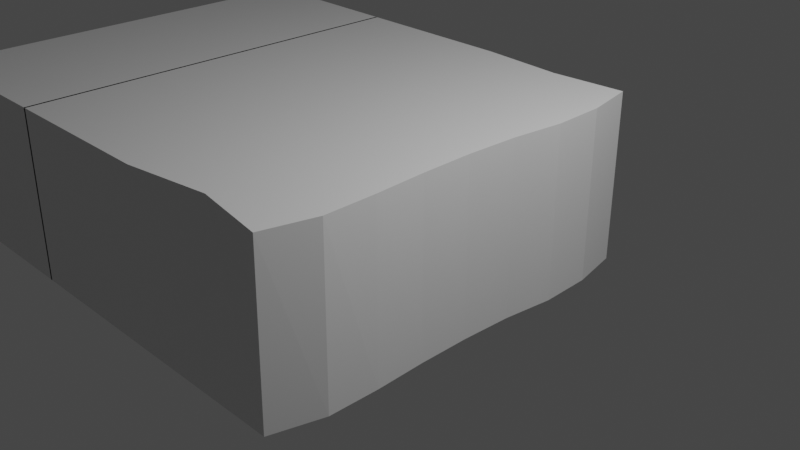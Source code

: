 # Source: cake_loaf.blend  (saved by Blender 2.81.16; exported with 4.5.12 LTS)
import bpy
from mathutils import Matrix  # noqa: F401  (used for matrix-valued properties, if any)

bpy.ops.wm.read_factory_settings(use_empty=True)
scene = bpy.context.scene
scene.name = 'Scene'

# ---- collections
col_collection = bpy.data.collections.new('Collection'); scene.collection.children.link(col_collection)

# ---- materials (node trees are filled in below, after node groups)
mat_material = bpy.data.materials.new('Material')
mat_material.alpha_threshold = 0.0
mat_material.use_transparent_shadow = False
mat_material.line_color = (0.0, 0.0, 0.0, 1.0)

# ---- material node trees
mat_material.use_nodes = True; mat_material.node_tree.nodes.clear()
_N = mat_material.node_tree.nodes; _L = mat_material.node_tree.links
n0 = _N.new('ShaderNodeOutputMaterial'); n0.name = 'Material Output'; n0.location = (300, 300)
n1 = _N.new('ShaderNodeBsdfPrincipled'); n1.name = 'Principled BSDF'; n1.location = (10, 300)
n1.distribution = 'GGX'
n1.subsurface_method = 'BURLEY'
n1.inputs[2].default_value = 0.4
n1.inputs[3].default_value = 1.45
n1.inputs[27].default_value = (0.0, 0.0, 0.0, 1.0)
n1.inputs[28].default_value = 1.0
_L.new(n1.outputs[0], n0.inputs[0])
n0.is_active_output = True

# ---- world
world_world = bpy.data.worlds.new('World'); scene.world = world_world
world_world.use_nodes = True; world_world.node_tree.nodes.clear()
_N = world_world.node_tree.nodes; _L = world_world.node_tree.links
n0 = _N.new('ShaderNodeOutputWorld'); n0.name = 'World Output'; n0.location = (300, 300)
n1 = _N.new('ShaderNodeBackground'); n1.name = 'Background'; n1.location = (10, 300)
n1.inputs[0].default_value = (0.05088, 0.05088, 0.05088, 1.0)
_L.new(n1.outputs[0], n0.inputs[0])
n0.is_active_output = True
world_world.color = (0.05088, 0.05088, 0.05088)
world_world.use_sun_shadow = False
world_world.sun_shadow_jitter_overblur = 0.0

# ---- cameras
cam_camera = bpy.data.cameras.new('Camera')
cam_camera.clip_end = 100.0
cam_camera.ortho_scale = 7.314

# ---- lights
light_light = bpy.data.lights.new('Light', 'POINT')
light_light.transmission_factor = 0.0
light_light.energy = 1000.0
light_light.shadow_soft_size = 0.1
light_light.shadow_maximum_resolution = 0.006
light_light.use_absolute_resolution = True

# ---- meshes
me_cube = bpy.data.meshes.new('Cube')
me_cube.from_pydata([(0.8821, 0.9989, 1.0), (0.8688, 0.9987, -1.0), (0.8723, -0.9972, 1.0), (0.8475, -1.0, -1.0), (-1.0, 1.0, 1.0), (-1.0, 1.0, -1.0), (-1.0, -1.0, 1.0), (-1.0, -1.0, -1.0), (0.0, 0.9719, -1.0), (0.0, -0.9377, 1.0), (0.0, -1.0, -1.0), (0.0, 0.9719, 1.0), (-1.0, 0.0, -1.0), (0.9449, 0.0, 1.0), (-1.0, 0.0, 1.0), (0.9522, 0.0, -1.0), (0.002415, 0.0, -1.0), (0.002719, 0.0, 1.0), (-1.0, 0.5, 1.0), (1.027, 0.5, -1.0), (-1.0, 0.5, -1.0), (1.027, 0.5, 1.0), (0.0, 0.5, -1.0), (0.0, 0.5, 1.0), (-1.0, -0.5, -1.0), (1.0, -0.5, 1.0), (0.0, -0.5, -1.0), (0.0, -0.5, 1.0), (-1.0, -0.5, 1.0), (1.0, -0.5, -1.0), (-1.0, -0.25, 1.0), (0.9657, -0.25, -1.0), (-1.0, -0.25, -1.0), (0.962, -0.25, 1.0), (0.0, -0.25, -1.0), (0.0, -0.25, 1.0), (-1.0, 0.25, -1.0), (0.962, 0.25, 1.0), (0.0, 0.25, -1.0), (0.0, 0.25, 1.0), (-1.0, 0.25, 1.0), (0.9657, 0.25, -1.0), (-1.0, 0.75, 1.0), (1.0, 0.75, -1.0), (-1.0, 0.75, -1.0), (1.007, 0.75, 1.0), (0.001406, 0.7402, -1.0), (0.001188, 0.7402, 1.0), (-1.0, -0.75, -1.0), (1.018, -0.75, 1.0), (0.0, -0.75, -1.0), (0.0, -0.7284, 1.0), (-1.0, -0.75, 1.0), (1.006, -0.75, -1.0)], [], [(51, 52, 6, 9), (10, 9, 6, 7), (44, 42, 4, 5), (50, 53, 3, 10), (53, 49, 2, 3), (8, 11, 0, 1), (5, 4, 11, 8), (48, 50, 10, 7), (3, 2, 9, 10), (49, 51, 9, 2), (37, 39, 17, 13), (36, 38, 16, 12), (41, 37, 13, 15), (38, 41, 15, 16), (32, 30, 14, 12), (39, 40, 14, 17), (47, 42, 18, 23), (46, 43, 19, 22), (43, 45, 21, 19), (44, 46, 22, 20), (45, 47, 23, 21), (36, 40, 18, 20), (48, 52, 28, 24), (33, 35, 27, 25), (32, 34, 26, 24), (31, 33, 25, 29), (34, 31, 29, 26), (35, 30, 28, 27), (17, 14, 30, 35), (16, 15, 31, 34), (15, 13, 33, 31), (12, 16, 34, 32), (13, 17, 35, 33), (24, 28, 30, 32), (12, 14, 40, 36), (23, 18, 40, 39), (22, 19, 41, 38), (19, 21, 37, 41), (20, 22, 38, 36), (21, 23, 39, 37), (0, 11, 47, 45), (5, 8, 46, 44), (1, 0, 45, 43), (8, 1, 43, 46), (11, 4, 42, 47), (20, 18, 42, 44), (7, 6, 52, 48), (25, 27, 51, 49), (24, 26, 50, 48), (29, 25, 49, 53), (26, 29, 53, 50), (27, 28, 52, 51)])
_uv = me_cube.uv_layers.new(name='UVMap')
_uv.uv.foreach_set('vector', [0.75, 0.7188, 0.875, 0.7188, 0.875, 0.75, 0.75, 0.75, 0.375, 0.875, 0.625, 0.875, 0.625, 1.0, 0.375, 1.0, 0.375, 0.2188, 0.625, 0.2188, 0.625, 0.25, 0.375, 0.25, 0.25, 0.7188, 0.375, 0.7188, 0.375, 0.75, 0.25, 0.75, 0.375, 0.7188, 0.625, 0.7187, 0.625, 0.75, 0.375, 0.75, 0.375, 0.375, 0.625, 0.375, 0.625, 0.5, 0.375, 0.5, 0.375, 0.25, 0.625, 0.25, 0.625, 0.375, 0.375, 0.375, 0.125, 0.7188, 0.25, 0.7188, 0.25, 0.75, 0.125, 0.75, 0.375, 0.75, 0.625, 0.75, 0.625, 0.875, 0.375, 0.875, 0.625, 0.7187, 0.75, 0.7188, 0.75, 0.75, 0.625, 0.75, 0.625, 0.5938, 0.75, 0.5938, 0.75, 0.625, 0.625, 0.625, 0.125, 0.5938, 0.25, 0.5938, 0.25, 0.625, 0.125, 0.625, 0.375, 0.5938, 0.625, 0.5938, 0.625, 0.625, 0.375, 0.625, 0.25, 0.5938, 0.375, 0.5938, 0.375, 0.625, 0.25, 0.625, 0.375, 0.09375, 0.625, 0.09375, 0.625, 0.125, 0.375, 0.125, 0.75, 0.5938, 0.875, 0.5938, 0.875, 0.625, 0.75, 0.625, 0.75, 0.5312, 0.875, 0.5312, 0.875, 0.5625, 0.75, 0.5625, 0.25, 0.5312, 0.375, 0.5312, 0.375, 0.5625, 0.25, 0.5625, 0.375, 0.5312, 0.625, 0.5312, 0.625, 0.5625, 0.375, 0.5625, 0.125, 0.5312, 0.25, 0.5312, 0.25, 0.5625, 0.125, 0.5625, 0.625, 0.5312, 0.75, 0.5312, 0.75, 0.5625, 0.625, 0.5625, 0.375, 0.1562, 0.625, 0.1562, 0.625, 0.1875, 0.375, 0.1875, 0.375, 0.03125, 0.625, 0.03125, 0.625, 0.0625, 0.375, 0.0625, 0.625, 0.6562, 0.75, 0.6562, 0.75, 0.6875, 0.625, 0.6875, 0.125, 0.6562, 0.25, 0.6562, 0.25, 0.6875, 0.125, 0.6875, 0.375, 0.6562, 0.625, 0.6562, 0.625, 0.6875, 0.375, 0.6875, 0.25, 0.6562, 0.375, 0.6562, 0.375, 0.6875, 0.25, 0.6875, 0.75, 0.6562, 0.875, 0.6562, 0.875, 0.6875, 0.75, 0.6875, 0.75, 0.625, 0.875, 0.625, 0.875, 0.6562, 0.75, 0.6562, 0.25, 0.625, 0.375, 0.625, 0.375, 0.6562, 0.25, 0.6562, 0.375, 0.625, 0.625, 0.625, 0.625, 0.6562, 0.375, 0.6562, 0.125, 0.625, 0.25, 0.625, 0.25, 0.6562, 0.125, 0.6562, 0.625, 0.625, 0.75, 0.625, 0.75, 0.6562, 0.625, 0.6562, 0.375, 0.0625, 0.625, 0.0625, 0.625, 0.09375, 0.375, 0.09375, 0.375, 0.125, 0.625, 0.125, 0.625, 0.1562, 0.375, 0.1562, 0.75, 0.5625, 0.875, 0.5625, 0.875, 0.5938, 0.75, 0.5938, 0.25, 0.5625, 0.375, 0.5625, 0.375, 0.5938, 0.25, 0.5938, 0.375, 0.5625, 0.625, 0.5625, 0.625, 0.5938, 0.375, 0.5938, 0.125, 0.5625, 0.25, 0.5625, 0.25, 0.5938, 0.125, 0.5938, 0.625, 0.5625, 0.75, 0.5625, 0.75, 0.5938, 0.625, 0.5938, 0.625, 0.5, 0.75, 0.5, 0.75, 0.5312, 0.625, 0.5312, 0.125, 0.5, 0.25, 0.5, 0.25, 0.5312, 0.125, 0.5312, 0.375, 0.5, 0.625, 0.5, 0.625, 0.5312, 0.375, 0.5312, 0.25, 0.5, 0.375, 0.5, 0.375, 0.5312, 0.25, 0.5312, 0.75, 0.5, 0.875, 0.5, 0.875, 0.5312, 0.75, 0.5312, 0.375, 0.1875, 0.625, 0.1875, 0.625, 0.2188, 0.375, 0.2188, 0.375, 0.0, 0.625, 0.0, 0.625, 0.03125, 0.375, 0.03125, 0.625, 0.6875, 0.75, 0.6875, 0.75, 0.7188, 0.625, 0.7187, 0.125, 0.6875, 0.25, 0.6875, 0.25, 0.7188, 0.125, 0.7188, 0.375, 0.6875, 0.625, 0.6875, 0.625, 0.7187, 0.375, 0.7188, 0.25, 0.6875, 0.375, 0.6875, 0.375, 0.7188, 0.25, 0.7188, 0.75, 0.6875, 0.875, 0.6875, 0.875, 0.7188, 0.75, 0.7188])
me_cube.materials.append(mat_material)
me_cube.use_remesh_preserve_volume = False
me_cube.use_remesh_preserve_attributes = False
me_cube.use_mirror_vertex_groups = False
me_cube.update()
me_cube_001 = bpy.data.meshes.new('Cube.001')
me_cube_001.from_pydata([(1.0, 1.0, 1.0), (1.0, 1.0, -1.0), (1.0, -1.0, 1.0), (1.0, -1.0, -1.0), (-1.0, 1.0, 1.0), (-1.0, 1.0, -1.0), (-1.0, -1.0, 1.0), (-1.0, -1.0, -1.0)], [], [(0, 4, 6, 2), (3, 2, 6, 7), (7, 6, 4, 5), (5, 1, 3, 7), (1, 0, 2, 3), (5, 4, 0, 1)])
_uv = me_cube_001.uv_layers.new(name='UVMap')
_uv.uv.foreach_set('vector', [0.625, 0.5, 0.875, 0.5, 0.875, 0.75, 0.625, 0.75, 0.375, 0.75, 0.625, 0.75, 0.625, 1.0, 0.375, 1.0, 0.375, 0.0, 0.625, 0.0, 0.625, 0.25, 0.375, 0.25, 0.125, 0.5, 0.375, 0.5, 0.375, 0.75, 0.125, 0.75, 0.375, 0.5, 0.625, 0.5, 0.625, 0.75, 0.375, 0.75, 0.375, 0.25, 0.625, 0.25, 0.625, 0.5, 0.375, 0.5])
me_cube_001.materials.append(mat_material)
me_cube_001.use_remesh_preserve_volume = False
me_cube_001.use_remesh_preserve_attributes = False
me_cube_001.use_mirror_vertex_groups = False
me_cube_001.update()
me_cube_002 = bpy.data.meshes.new('Cube.002')
me_cube_002.from_pydata([(1.0, 1.0, 1.0), (1.0, 1.0, -1.0), (1.0, -1.0, 1.0), (1.0, -1.0, -1.0), (-1.0, 1.0, 1.0), (-1.0, 1.0, -1.0), (-1.0, -1.0, 1.0), (-1.0, -1.0, -1.0)], [], [(0, 4, 6, 2), (3, 2, 6, 7), (7, 6, 4, 5), (5, 1, 3, 7), (1, 0, 2, 3), (5, 4, 0, 1)])
_uv = me_cube_002.uv_layers.new(name='UVMap')
_uv.uv.foreach_set('vector', [0.625, 0.5, 0.875, 0.5, 0.875, 0.75, 0.625, 0.75, 0.375, 0.75, 0.625, 0.75, 0.625, 1.0, 0.375, 1.0, 0.375, 0.0, 0.625, 0.0, 0.625, 0.25, 0.375, 0.25, 0.125, 0.5, 0.375, 0.5, 0.375, 0.75, 0.125, 0.75, 0.375, 0.5, 0.625, 0.5, 0.625, 0.75, 0.375, 0.75, 0.375, 0.25, 0.625, 0.25, 0.625, 0.5, 0.375, 0.5])
me_cube_002.materials.append(mat_material)
me_cube_002.use_remesh_preserve_volume = False
me_cube_002.use_remesh_preserve_attributes = False
me_cube_002.use_mirror_vertex_groups = False
me_cube_002.update()

# ---- objects
ob_cube = bpy.data.objects.new('Cube', me_cube)
ob_light = bpy.data.objects.new('Light', light_light)
ob_camera = bpy.data.objects.new('Camera', cam_camera)
ob_cube_001 = bpy.data.objects.new('Cube.001', me_cube_001)
ob_cube_002 = bpy.data.objects.new('Cube.002', me_cube_002)

# ---- transforms, parenting, visibility, modifiers, constraints
ob_cube.location = (0.0, 0.0, 0.0)
ob_cube.scale = (1.0, 2.413, 1.0)
ob_cube.lock_rotations_4d = False
ob_cube.empty_display_type = 'ARROWS'
ob_cube.lineart.crease_threshold = 0.0
ob_light.location = (4.076, 1.005, 5.904)
ob_light.rotation_euler = (0.6503, 0.05522, 1.866)
ob_light.lock_rotations_4d = False
ob_light.empty_display_type = 'ARROWS'
ob_light.color = (0.0, 0.0, 0.0, 0.0)
ob_light.lineart.crease_threshold = 0.0
ob_camera.location = (7.359, -6.926, 4.958)
ob_camera.rotation_euler = (1.109, 0.0, 0.8149)
ob_camera.lock_rotations_4d = False
ob_camera.empty_display_type = 'ARROWS'
ob_camera.color = (0.0, 0.0, 0.0, 0.0)
ob_camera.display_type = 'WIRE'
ob_camera.lineart.crease_threshold = 0.0
ob_cube_001.location = (-2.0, 0.0, 0.0)
ob_cube_001.scale = (1.0, 2.413, 1.0)
ob_cube_001.lock_rotations_4d = False
ob_cube_001.empty_display_type = 'ARROWS'
ob_cube_001.lineart.crease_threshold = 0.0
ob_cube_002.location = (-3.974, 0.0, 0.0)
ob_cube_002.scale = (1.0, 2.413, 1.0)
ob_cube_002.lock_rotations_4d = False
ob_cube_002.empty_display_type = 'ARROWS'
ob_cube_002.lineart.crease_threshold = 0.0

# ---- collection membership
col_collection.objects.link(ob_cube)
col_collection.objects.link(ob_light)
col_collection.objects.link(ob_camera)
col_collection.objects.link(ob_cube_001)
col_collection.objects.link(ob_cube_002)

# ---- scene / render settings (as saved in the file)
scene.camera = ob_camera
scene.frame_start = 1; scene.frame_end = 250; scene.frame_set(1)
scene.render.engine = 'BLENDER_EEVEE_NEXT'
scene.cycles.use_denoising = False
scene.cycles.samples = 128
scene.cycles.sampling_pattern = 'TABULATED_SOBOL'
scene.cycles.use_adaptive_sampling = False
scene.cycles.use_light_tree = False
scene.view_settings.view_transform = 'Filmic'
bpy.context.view_layer.update()

